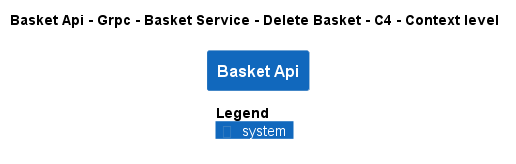

The diagram above was rendered by PlantUML. Its source (embedded in the PNG):
@startuml
!pragma layout smetana
!include ..\..\..\..\..\..\..\..\..\..\..\.c4s\C4_Context.puml

AddElementTag("c4interflow:lifecycle:new", $bgColor=green, $fontColor=#ffffff, $borderColor=green, $shadowing="False")
AddElementTag("c4interflow:lifecycle:changed", $bgColor=orange, $fontColor=#ffffff, $borderColor=orange, $shadowing="False")
AddElementTag("c4interflow:lifecycle:removed", $bgColor=red, $fontColor=#ffffff, $borderColor=red, $shadowing="False")

AddRelTag("c4interflow:lifecycle:new", $textColor=green, $lineColor=green)
AddRelTag("c4interflow:lifecycle:changed", $textColor=orange, $lineColor=orange)
AddRelTag("c4interflow:lifecycle:removed", $textColor=red, $lineColor=red)

SHOW_PERSON_PORTRAIT()
LAYOUT_TOP_DOWN()

skinparam linetype polyline

title Basket Api - Grpc - Basket Service - Delete Basket - C4 - Context level

System(dotnet.eShop.Architecture.SoftwareSystems.BasketApi, "Basket Api", "")



SHOW_LEGEND()
@enduml